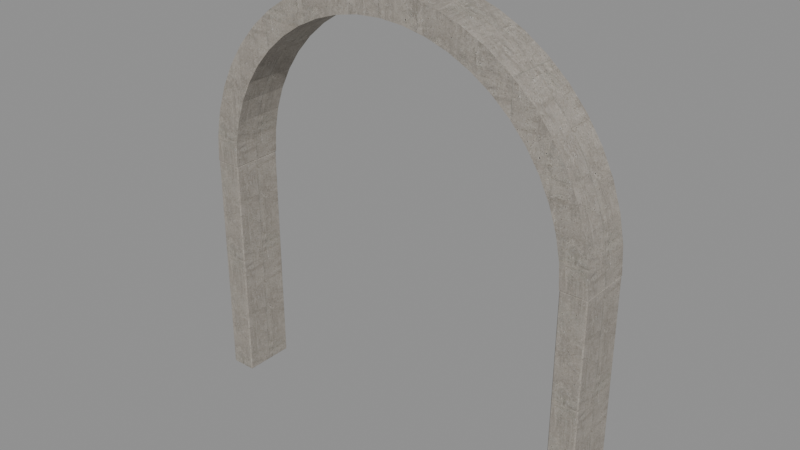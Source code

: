 # Source: concrete_arch.blend  (saved by Blender 5.2.45; exported with 4.5.12 LTS)
import bpy
from mathutils import Matrix  # noqa: F401  (used for matrix-valued properties, if any)

bpy.ops.wm.read_factory_settings(use_empty=True)
scene = bpy.context.scene
scene.name = 'Scene'

# ---- images (referenced by path relative to the original .blend; pixels are not part of the script)
import os
ASSET_DIR = os.environ.get("B2B_ASSET_DIR", "")  # directory of the original .blend (textures are referenced by path, not embedded)
HERE = os.path.dirname(os.path.abspath(__file__))  # packed textures are extracted next to this script under _unpacked/

def load_image(name, relpath, width, height, colorspace="sRGB"):
    """Load a texture the original file referenced (path relative to the .blend, or extracted next to this script)."""
    p = next((c for c in (os.path.join(HERE, relpath), os.path.join(ASSET_DIR, relpath)) if relpath and os.path.exists(c)), "")
    if p:
        img = bpy.data.images.load(p, check_existing=True)
        img.name = name
    else:  # same state as the original file: an image datablock whose file is absent (Cycles renders it pink)
        img = bpy.data.images.new(name, width, height)
        img.source = "FILE"
        img.filepath = "//" + (relpath or name)
    img.colorspace_settings.name = colorspace
    return img
img_laboratory_concrete = load_image('Laboratory concrete', '_unpacked/Laboratory_concrete.0462c691.png', 512, 512, 'sRGB')

# ---- materials (node trees are filled in below, after node groups)
mat_aged_warm_cast_concrete = bpy.data.materials.new('Aged warm cast concrete')
mat_aged_warm_cast_concrete.use_backface_culling = True

# ---- material node trees
mat_aged_warm_cast_concrete.use_nodes = True; mat_aged_warm_cast_concrete.node_tree.nodes.clear()
_N = mat_aged_warm_cast_concrete.node_tree.nodes; _L = mat_aged_warm_cast_concrete.node_tree.links
n0 = _N.new('ShaderNodeBsdfPrincipled'); n0.name = 'Principled BSDF'; n0.location = (-200, 100)
n0.inputs[2].default_value = 0.95
n0.inputs[10].default_value = 0.005
n1 = _N.new('ShaderNodeOutputMaterial'); n1.name = 'Material Output'; n1.location = (200, 100)
n2 = _N.new('ShaderNodeTexImage'); n2.name = 'Image Texture'; n2.location = (0, 0)
n2.image = img_laboratory_concrete
_L.new(n0.outputs[0], n1.inputs[0])
_L.new(n2.outputs[0], n0.inputs[0])
n1.is_active_output = True

# ---- meshes
me_cube = bpy.data.meshes.new('Cube')
me_cube.from_pydata([(-0.092, -0.192, -0.9), (-0.092, -0.2, -0.892), (-0.1, -0.192, -0.892), (-0.092, -0.2, 0.892), (-0.092, -0.192, 0.9), (-0.1, -0.192, 0.892), (-0.092, 0.192, -0.9), (-0.1, 0.192, -0.892), (-0.092, 0.2, -0.892), (-0.092, 0.192, 0.9), (-0.092, 0.2, 0.892), (-0.1, 0.192, 0.892), (0.092, -0.192, -0.9), (0.1, -0.192, -0.892), (0.092, -0.2, -0.892), (0.092, -0.192, 0.9), (0.092, -0.2, 0.892), (0.1, -0.192, 0.892), (0.092, 0.192, -0.9), (0.092, 0.2, -0.892), (0.1, 0.192, -0.892), (0.092, 0.192, 0.9), (0.1, 0.192, 0.892), (0.092, 0.2, 0.892), (2.908, -0.192, -0.9), (2.908, -0.2, -0.892), (2.9, -0.192, -0.892), (2.908, -0.2, 0.892), (2.908, -0.192, 0.9), (2.9, -0.192, 0.892), (2.908, 0.192, -0.9), (2.9, 0.192, -0.892), (2.908, 0.2, -0.892), (2.908, 0.192, 0.9), (2.908, 0.2, 0.892), (2.9, 0.192, 0.892), (3.092, -0.192, -0.9), (3.1, -0.192, -0.892), (3.092, -0.2, -0.892), (3.092, -0.192, 0.9), (3.092, -0.2, 0.892), (3.1, -0.192, 0.892), (3.092, 0.192, -0.9), (3.092, 0.2, -0.892), (3.1, 0.192, -0.892), (3.092, 0.192, 0.9), (3.1, 0.192, 0.892), (3.092, 0.2, 0.892), (2.9, -0.2, 0.9), (2.888, -0.2, 1.083), (2.852, -0.2, 1.262), (2.793, -0.2, 1.436), (2.712, -0.2, 1.6), (2.611, -0.2, 1.752), (2.49, -0.2, 1.89), (2.352, -0.2, 2.011), (2.2, -0.2, 2.112), (2.036, -0.2, 2.193), (1.862, -0.2, 2.252), (1.683, -0.2, 2.288), (1.5, -0.2, 2.3), (1.317, -0.2, 2.288), (1.138, -0.2, 2.252), (0.9642, -0.2, 2.193), (0.8, -0.2, 2.112), (0.6477, -0.2, 2.011), (0.5101, -0.2, 1.89), (0.3893, -0.2, 1.752), (0.2876, -0.2, 1.6), (0.2066, -0.2, 1.436), (0.1477, -0.2, 1.262), (0.112, -0.2, 1.083), (0.1, -0.2, 0.9), (3.1, -0.2, 0.9), (3.086, -0.2, 1.109), (3.045, -0.2, 1.314), (2.978, -0.2, 1.512), (2.886, -0.2, 1.7), (2.769, -0.2, 1.874), (2.631, -0.2, 2.031), (2.474, -0.2, 2.169), (2.3, -0.2, 2.286), (2.112, -0.2, 2.378), (1.914, -0.2, 2.445), (1.709, -0.2, 2.486), (1.5, -0.2, 2.5), (1.291, -0.2, 2.486), (1.086, -0.2, 2.445), (0.8877, -0.2, 2.378), (0.7, -0.2, 2.286), (0.526, -0.2, 2.169), (0.3686, -0.2, 2.031), (0.2306, -0.2, 1.874), (0.1144, -0.2, 1.7), (0.02179, -0.2, 1.512), (-0.04548, -0.2, 1.314), (-0.08631, -0.2, 1.109), (-0.1, -0.2, 0.9), (2.9, 0.2, 0.9), (2.888, 0.2, 1.083), (2.852, 0.2, 1.262), (2.793, 0.2, 1.436), (2.712, 0.2, 1.6), (2.611, 0.2, 1.752), (2.49, 0.2, 1.89), (2.352, 0.2, 2.011), (2.2, 0.2, 2.112), (2.036, 0.2, 2.193), (1.862, 0.2, 2.252), (1.683, 0.2, 2.288), (1.5, 0.2, 2.3), (1.317, 0.2, 2.288), (1.138, 0.2, 2.252), (0.9642, 0.2, 2.193), (0.8, 0.2, 2.112), (0.6477, 0.2, 2.011), (0.5101, 0.2, 1.89), (0.3893, 0.2, 1.752), (0.2876, 0.2, 1.6), (0.2066, 0.2, 1.436), (0.1477, 0.2, 1.262), (0.112, 0.2, 1.083), (0.1, 0.2, 0.9), (3.1, 0.2, 0.9), (3.086, 0.2, 1.109), (3.045, 0.2, 1.314), (2.978, 0.2, 1.512), (2.886, 0.2, 1.7), (2.769, 0.2, 1.874), (2.631, 0.2, 2.031), (2.474, 0.2, 2.169), (2.3, 0.2, 2.286), (2.112, 0.2, 2.378), (1.914, 0.2, 2.445), (1.709, 0.2, 2.486), (1.5, 0.2, 2.5), (1.291, 0.2, 2.486), (1.086, 0.2, 2.445), (0.8877, 0.2, 2.378), (0.7, 0.2, 2.286), (0.526, 0.2, 2.169), (0.3686, 0.2, 2.031), (0.2306, 0.2, 1.874), (0.1144, 0.2, 1.7), (0.02179, 0.2, 1.512), (-0.04548, 0.2, 1.314), (-0.08631, 0.2, 1.109), (-0.1, 0.2, 0.9)], [], [(0, 1, 2), (3, 4, 5), (6, 7, 8), (9, 10, 11), (12, 13, 14), (15, 16, 17), (18, 19, 20), (21, 22, 23), (0, 7, 6), (3, 2, 1), (9, 5, 4), (8, 11, 10), (6, 19, 18), (21, 10, 9), (20, 23, 22), (18, 13, 12), (15, 22, 21), (14, 17, 16), (12, 1, 0), (4, 16, 15), (18, 0, 6), (5, 7, 2), (16, 1, 14), (9, 15, 21), (10, 19, 8), (22, 13, 20), (24, 25, 26), (27, 28, 29), (30, 31, 32), (33, 34, 35), (36, 37, 38), (39, 40, 41), (42, 43, 44), (45, 46, 47), (24, 31, 30), (27, 26, 25), (33, 29, 28), (32, 35, 34), (30, 43, 42), (45, 34, 33), (44, 47, 46), (42, 37, 36), (39, 46, 45), (38, 41, 40), (36, 25, 24), (28, 40, 39), (42, 24, 30), (29, 31, 26), (40, 25, 38), (33, 39, 45), (34, 43, 32), (46, 37, 44), (49, 73, 48), (123, 99, 98), (98, 49, 48), (74, 123, 73), (49, 75, 74), (99, 125, 100), (99, 50, 49), (75, 124, 74), (50, 76, 75), (100, 126, 101), (100, 51, 50), (76, 125, 75), (52, 76, 51), (126, 102, 101), (101, 52, 51), (77, 126, 76), (52, 78, 77), (102, 128, 103), (102, 53, 52), (78, 127, 77), (53, 79, 78), (103, 129, 104), (103, 54, 53), (79, 128, 78), (55, 79, 54), (129, 105, 104), (104, 55, 54), (80, 129, 79), (56, 80, 55), (130, 106, 105), (105, 56, 55), (81, 130, 80), (56, 82, 81), (106, 132, 107), (106, 57, 56), (82, 131, 81), (58, 82, 57), (132, 108, 107), (107, 58, 57), (83, 132, 82), (59, 83, 58), (133, 109, 108), (108, 59, 58), (84, 133, 83), (59, 85, 84), (109, 135, 110), (109, 60, 59), (85, 134, 84), (61, 85, 60), (135, 111, 110), (110, 61, 60), (86, 135, 85), (61, 87, 86), (111, 137, 112), (111, 62, 61), (87, 136, 86), (62, 88, 87), (137, 113, 112), (112, 63, 62), (88, 137, 87), (64, 88, 63), (138, 114, 113), (113, 64, 63), (89, 138, 88), (64, 90, 89), (114, 140, 115), (114, 65, 64), (90, 139, 89), (65, 91, 90), (115, 141, 116), (115, 66, 65), (91, 140, 90), (67, 91, 66), (141, 117, 116), (116, 67, 66), (92, 141, 91), (68, 92, 67), (142, 118, 117), (117, 68, 67), (93, 142, 92), (69, 93, 68), (143, 119, 118), (118, 69, 68), (94, 143, 93), (70, 94, 69), (144, 120, 119), (119, 70, 69), (95, 144, 94), (71, 95, 70), (145, 121, 120), (120, 71, 70), (96, 145, 95), (71, 97, 96), (121, 147, 122), (121, 72, 71), (97, 146, 96), (73, 98, 48), (122, 97, 72), (0, 2, 7), (3, 5, 2), (9, 11, 5), (8, 7, 11), (6, 8, 19), (21, 23, 10), (20, 19, 23), (18, 20, 13), (15, 17, 22), (14, 13, 17), (12, 14, 1), (4, 3, 16), (18, 12, 0), (5, 11, 7), (16, 3, 1), (9, 4, 15), (10, 23, 19), (22, 17, 13), (24, 26, 31), (27, 29, 26), (33, 35, 29), (32, 31, 35), (30, 32, 43), (45, 47, 34), (44, 43, 47), (42, 44, 37), (39, 41, 46), (38, 37, 41), (36, 38, 25), (28, 27, 40), (42, 36, 24), (29, 35, 31), (40, 27, 25), (33, 28, 39), (34, 47, 43), (46, 41, 37), (49, 74, 73), (123, 124, 99), (98, 99, 49), (74, 124, 123), (49, 50, 75), (99, 124, 125), (99, 100, 50), (75, 125, 124), (50, 51, 76), (100, 125, 126), (100, 101, 51), (76, 126, 125), (52, 77, 76), (126, 127, 102), (101, 102, 52), (77, 127, 126), (52, 53, 78), (102, 127, 128), (102, 103, 53), (78, 128, 127), (53, 54, 79), (103, 128, 129), (103, 104, 54), (79, 129, 128), (55, 80, 79), (129, 130, 105), (104, 105, 55), (80, 130, 129), (56, 81, 80), (130, 131, 106), (105, 106, 56), (81, 131, 130), (56, 57, 82), (106, 131, 132), (106, 107, 57), (82, 132, 131), (58, 83, 82), (132, 133, 108), (107, 108, 58), (83, 133, 132), (59, 84, 83), (133, 134, 109), (108, 109, 59), (84, 134, 133), (59, 60, 85), (109, 134, 135), (109, 110, 60), (85, 135, 134), (61, 86, 85), (135, 136, 111), (110, 111, 61), (86, 136, 135), (61, 62, 87), (111, 136, 137), (111, 112, 62), (87, 137, 136), (62, 63, 88), (137, 138, 113), (112, 113, 63), (88, 138, 137), (64, 89, 88), (138, 139, 114), (113, 114, 64), (89, 139, 138), (64, 65, 90), (114, 139, 140), (114, 115, 65), (90, 140, 139), (65, 66, 91), (115, 140, 141), (115, 116, 66), (91, 141, 140), (67, 92, 91), (141, 142, 117), (116, 117, 67), (92, 142, 141), (68, 93, 92), (142, 143, 118), (117, 118, 68), (93, 143, 142), (69, 94, 93), (143, 144, 119), (118, 119, 69), (94, 144, 143), (70, 95, 94), (144, 145, 120), (119, 120, 70), (95, 145, 144), (71, 96, 95), (145, 146, 121), (120, 121, 71), (96, 146, 145), (71, 72, 97), (121, 146, 147), (121, 122, 72), (97, 147, 146), (73, 123, 98), (122, 147, 97)])
_uv = me_cube.uv_layers.new(name='UVMap')
_uv.uv.foreach_set('vector', [-0.192, 0.0, -0.2, 0.008, -0.192, 0.008, -0.2, 1.792, -0.192, 1.8, -0.192, 1.792, 0.192, 0.0, 0.192, 0.008, 0.2, 0.008, 0.192, 1.8, 0.2, 1.792, 0.192, 1.792, -0.192, 0.0, -0.192, 0.008, -0.2, 0.008, -0.192, 1.8, -0.2, 1.792, -0.192, 1.792, 0.192, 0.0, 0.2, 0.008, 0.192, 0.008, 0.192, 1.8, 0.192, 1.792, 0.2, 1.792, -0.192, 0.0, 0.192, 0.008, 0.192, 0.0, -0.2, 1.792, -0.192, 0.008, -0.2, 0.008, 0.192, 1.8, -0.192, 1.792, -0.192, 1.8, 0.2, 0.008, 0.192, 1.792, 0.2, 1.792, -1.592, 0.0, -1.408, 0.008, -1.408, 0.0, -1.408, 1.8, -1.592, 1.792, -1.592, 1.8, 0.192, 0.008, 0.2, 1.792, 0.192, 1.792, 0.192, 0.0, -0.192, 0.008, -0.192, 0.0, -0.192, 1.8, 0.192, 1.792, 0.192, 1.8, -0.2, 0.008, -0.192, 1.792, -0.2, 1.792, -1.408, 0.0, -1.592, 0.008, -1.592, 0.0, -1.592, 1.8, -1.408, 1.792, -1.408, 1.8, -1.408, 0.192, -1.592, -0.192, -1.592, 0.192, -0.192, 1.792, 0.192, 0.008, -0.192, 0.008, -1.408, 1.792, -1.592, 0.008, -1.408, 0.008, -1.592, 0.192, -1.408, -0.192, -1.408, 0.192, -1.592, 1.792, -1.408, 0.008, -1.592, 0.008, 0.192, 1.792, -0.192, 0.008, 0.192, 0.008, -0.192, 0.0, -0.2, 0.008, -0.192, 0.008, -0.2, 1.792, -0.192, 1.8, -0.192, 1.792, 0.192, 0.0, 0.192, 0.008, 0.2, 0.008, 0.192, 1.8, 0.2, 1.792, 0.192, 1.792, -0.192, 0.0, -0.192, 0.008, -0.2, 0.008, -0.192, 1.8, -0.2, 1.792, -0.192, 1.792, 0.192, 0.0, 0.2, 0.008, 0.192, 0.008, 0.192, 1.8, 0.192, 1.792, 0.2, 1.792, -0.192, 0.0, 0.192, 0.008, 0.192, 0.0, -0.2, 1.792, -0.192, 0.008, -0.2, 0.008, 0.192, 1.8, -0.192, 1.792, -0.192, 1.8, 0.2, 0.008, 0.192, 1.792, 0.2, 1.792, 1.408, 0.0, 1.592, 0.008, 1.592, 0.0, 1.592, 1.8, 1.408, 1.792, 1.408, 1.8, 0.192, 0.008, 0.2, 1.792, 0.192, 1.792, 0.192, 0.0, -0.192, 0.008, -0.192, 0.0, -0.192, 1.8, 0.192, 1.792, 0.192, 1.8, -0.2, 0.008, -0.192, 1.792, -0.2, 1.792, 1.592, 0.0, 1.408, 0.008, 1.408, 0.0, 1.408, 1.8, 1.592, 1.792, 1.592, 1.8, 1.592, 0.192, 1.408, -0.192, 1.408, 0.192, -0.192, 1.792, 0.192, 0.008, -0.192, 0.008, 1.592, 1.792, 1.408, 0.008, 1.592, 0.008, 1.408, 0.192, 1.592, -0.192, 1.592, 0.192, 1.408, 1.792, 1.592, 0.008, 1.408, 0.008, 0.192, 1.792, -0.192, 0.008, 0.192, 0.008, 1.388, 1.983, 1.6, 1.8, 1.4, 1.8, 1.6, 1.8, 1.388, 1.983, 1.4, 1.8, 0.2, 1.8, -0.2, 1.983, -0.2, 1.8, -0.2, 2.009, 0.2, 1.8, -0.2, 1.8, 1.388, 1.983, 1.545, 2.214, 1.586, 2.009, 1.388, 1.983, 1.545, 2.214, 1.352, 2.162, 0.2, 1.983, -0.2, 2.162, -0.2, 1.983, -0.2, 2.214, 0.2, 2.009, -0.2, 2.009, 1.352, 2.162, 1.478, 2.412, 1.545, 2.214, 1.352, 2.162, 1.478, 2.412, 1.293, 2.336, 0.2, 2.162, -0.2, 2.336, -0.2, 2.162, -0.2, 2.412, 0.2, 2.214, -0.2, 2.214, 1.212, 2.5, 1.478, 2.412, 1.293, 2.336, 1.478, 2.412, 1.212, 2.5, 1.293, 2.336, 0.2, 2.336, -0.2, 2.5, -0.2, 2.336, -0.2, 2.6, 0.2, 2.412, -0.2, 2.412, 1.212, 2.5, 1.269, 2.774, 1.386, 2.6, 1.212, 2.5, 1.269, 2.774, 1.111, 2.652, 0.2, 2.5, -0.2, 2.652, -0.2, 2.5, -0.2, 2.774, 0.2, 2.6, -0.2, 2.6, 1.111, 2.652, 1.131, 2.931, 1.269, 2.774, 1.111, 2.652, 1.131, 2.931, 0.9899, 2.79, 0.2, 2.652, -0.2, 2.79, -0.2, 2.652, -0.2, 2.931, 0.2, 2.774, -0.2, 2.774, 0.8523, 2.911, 1.131, 2.931, 0.9899, 2.79, 1.131, 2.931, 0.8523, 2.911, 0.9899, 2.79, 0.9899, 0.2, 0.8523, -0.2, 0.9899, -0.2, 0.974, -0.2, 1.131, 0.2, 1.131, -0.2, 0.7, 3.012, 0.974, 3.069, 0.8523, 2.911, 0.974, 3.069, 0.7, 3.012, 0.8523, 2.911, 0.8523, 0.2, 0.7, -0.2, 0.8523, -0.2, 0.8, -0.2, 0.974, 0.2, 0.974, -0.2, 0.7, 3.012, 0.6123, 3.278, 0.8, 3.186, 0.7, 3.012, 0.6123, 3.278, 0.5358, 3.093, 0.7, 0.2, 0.5358, -0.2, 0.7, -0.2, 0.6123, -0.2, 0.8, 0.2, 0.8, -0.2, 0.3623, 3.152, 0.6123, 3.278, 0.5358, 3.093, 0.6123, 3.278, 0.3623, 3.152, 0.5358, 3.093, 0.5358, 0.2, 0.3623, -0.2, 0.5358, -0.2, 0.4141, -0.2, 0.6123, 0.2, 0.6123, -0.2, 0.1827, 3.188, 0.4141, 3.345, 0.3623, 3.152, 0.4141, 3.345, 0.1827, 3.188, 0.3623, 3.152, 0.3623, 0.2, 0.1827, -0.2, 0.3623, -0.2, 0.2088, -0.2, 0.4141, 0.2, 0.4141, -0.2, 0.1827, 3.188, 9.797e-17, 3.4, 0.2088, 3.386, 0.1827, 3.188, 9.797e-17, 3.4, 8.573e-17, 3.2, 0.1827, 0.2, 8.573e-17, -0.2, 0.1827, -0.2, 9.797e-17, -0.2, 0.2088, 0.2, 0.2088, -0.2, -0.1827, 3.188, 9.797e-17, 3.4, 8.573e-17, 3.2, 9.797e-17, 3.4, -0.1827, 3.188, 8.573e-17, 3.2, 8.573e-17, 0.2, -0.1827, -0.2, 8.573e-17, -0.2, -0.2088, -0.2, 9.797e-17, 0.2, 9.797e-17, -0.2, -0.1827, 3.188, -0.4141, 3.345, -0.2088, 3.386, -0.1827, 3.188, -0.4141, 3.345, -0.3623, 3.152, -0.1827, 0.2, -0.3623, -0.2, -0.1827, -0.2, -0.4141, -0.2, -0.2088, 0.2, -0.2088, -0.2, -0.3623, 3.152, -0.6123, 3.278, -0.4141, 3.345, -0.4141, 3.345, -0.5358, 3.093, -0.3623, 3.152, -0.3623, 0.2, -0.5358, -0.2, -0.3623, -0.2, -0.6123, -0.2, -0.4141, 0.2, -0.4141, -0.2, -0.7, 3.012, -0.6123, 3.278, -0.5358, 3.093, -0.6123, 3.278, -0.7, 3.012, -0.5358, 3.093, -0.5358, 0.2, -0.7, -0.2, -0.5358, -0.2, -0.8, -0.2, -0.6123, 0.2, -0.6123, -0.2, -0.7, 3.012, -0.974, 3.069, -0.8, 3.186, -0.7, 3.012, -0.974, 3.069, -0.8523, 2.911, -0.7, 0.2, -0.8523, -0.2, -0.7, -0.2, -0.974, -0.2, -0.8, 0.2, -0.8, -0.2, -0.8523, 2.911, -1.131, 2.931, -0.974, 3.069, -0.8523, 2.911, -1.131, 2.931, -0.9899, 2.79, -0.8523, 0.2, -0.9899, -0.2, -0.8523, -0.2, -1.131, -0.2, -0.974, 0.2, -0.974, -0.2, -1.111, 2.652, -1.131, 2.931, -0.9899, 2.79, -1.131, 2.931, -1.111, 2.652, -0.9899, 2.79, 0.2, 2.79, -0.2, 2.652, -0.2, 2.79, -0.2, 2.774, 0.2, 2.931, -0.2, 2.931, -1.212, 2.5, -1.269, 2.774, -1.111, 2.652, -1.269, 2.774, -1.212, 2.5, -1.111, 2.652, 0.2, 2.652, -0.2, 2.5, -0.2, 2.652, -0.2, 2.6, 0.2, 2.774, -0.2, 2.774, -1.293, 2.336, -1.386, 2.6, -1.212, 2.5, -1.386, 2.6, -1.293, 2.336, -1.212, 2.5, 0.2, 2.5, -0.2, 2.336, -0.2, 2.5, -0.2, 2.412, 0.2, 2.6, -0.2, 2.6, -1.352, 2.162, -1.478, 2.412, -1.293, 2.336, -1.478, 2.412, -1.352, 2.162, -1.293, 2.336, 0.2, 2.336, -0.2, 2.162, -0.2, 2.336, -0.2, 2.214, 0.2, 2.412, -0.2, 2.412, -1.388, 1.983, -1.545, 2.214, -1.352, 2.162, -1.545, 2.214, -1.388, 1.983, -1.352, 2.162, 0.2, 2.162, -0.2, 1.983, -0.2, 2.162, -0.2, 2.009, 0.2, 2.214, -0.2, 2.214, -1.388, 1.983, -1.6, 1.8, -1.586, 2.009, -1.388, 1.983, -1.6, 1.8, -1.4, 1.8, 0.2, 1.983, -0.2, 1.8, -0.2, 1.983, -0.2, 1.8, 0.2, 2.009, -0.2, 2.009, 1.6, -0.2, 1.4, 0.2, 1.4, -0.2, -1.4, 0.2, -1.6, -0.2, -1.4, -0.2, -0.192, 0.0, -0.192, 0.008, 0.192, 0.008, -0.2, 1.792, -0.192, 1.792, -0.192, 0.008, 0.192, 1.8, 0.192, 1.792, -0.192, 1.792, 0.2, 0.008, 0.192, 0.008, 0.192, 1.792, -1.592, 0.0, -1.592, 0.008, -1.408, 0.008, -1.408, 1.8, -1.408, 1.792, -1.592, 1.792, 0.192, 0.008, 0.2, 0.008, 0.2, 1.792, 0.192, 0.0, 0.192, 0.008, -0.192, 0.008, -0.192, 1.8, -0.192, 1.792, 0.192, 1.792, -0.2, 0.008, -0.192, 0.008, -0.192, 1.792, -1.408, 0.0, -1.408, 0.008, -1.592, 0.008, -1.592, 1.8, -1.592, 1.792, -1.408, 1.792, -1.408, 0.192, -1.408, -0.192, -1.592, -0.192, -0.192, 1.792, 0.192, 1.792, 0.192, 0.008, -1.408, 1.792, -1.592, 1.792, -1.592, 0.008, -1.592, 0.192, -1.592, -0.192, -1.408, -0.192, -1.592, 1.792, -1.408, 1.792, -1.408, 0.008, 0.192, 1.792, -0.192, 1.792, -0.192, 0.008, -0.192, 0.0, -0.192, 0.008, 0.192, 0.008, -0.2, 1.792, -0.192, 1.792, -0.192, 0.008, 0.192, 1.8, 0.192, 1.792, -0.192, 1.792, 0.2, 0.008, 0.192, 0.008, 0.192, 1.792, 1.408, 0.0, 1.408, 0.008, 1.592, 0.008, 1.592, 1.8, 1.592, 1.792, 1.408, 1.792, 0.192, 0.008, 0.2, 0.008, 0.2, 1.792, 0.192, 0.0, 0.192, 0.008, -0.192, 0.008, -0.192, 1.8, -0.192, 1.792, 0.192, 1.792, -0.2, 0.008, -0.192, 0.008, -0.192, 1.792, 1.592, 0.0, 1.592, 0.008, 1.408, 0.008, 1.408, 1.8, 1.408, 1.792, 1.592, 1.792, 1.592, 0.192, 1.592, -0.192, 1.408, -0.192, -0.192, 1.792, 0.192, 1.792, 0.192, 0.008, 1.592, 1.792, 1.408, 1.792, 1.408, 0.008, 1.408, 0.192, 1.408, -0.192, 1.592, -0.192, 1.408, 1.792, 1.592, 1.792, 1.592, 0.008, 0.192, 1.792, -0.192, 1.792, -0.192, 0.008, 1.388, 1.983, 1.586, 2.009, 1.6, 1.8, 1.6, 1.8, 1.586, 2.009, 1.388, 1.983, 0.2, 1.8, 0.2, 1.983, -0.2, 1.983, -0.2, 2.009, 0.2, 2.009, 0.2, 1.8, 1.388, 1.983, 1.352, 2.162, 1.545, 2.214, 1.388, 1.983, 1.586, 2.009, 1.545, 2.214, 0.2, 1.983, 0.2, 2.162, -0.2, 2.162, -0.2, 2.214, 0.2, 2.214, 0.2, 2.009, 1.352, 2.162, 1.293, 2.336, 1.478, 2.412, 1.352, 2.162, 1.545, 2.214, 1.478, 2.412, 0.2, 2.162, 0.2, 2.336, -0.2, 2.336, -0.2, 2.412, 0.2, 2.412, 0.2, 2.214, 1.212, 2.5, 1.386, 2.6, 1.478, 2.412, 1.478, 2.412, 1.386, 2.6, 1.212, 2.5, 0.2, 2.336, 0.2, 2.5, -0.2, 2.5, -0.2, 2.6, 0.2, 2.6, 0.2, 2.412, 1.212, 2.5, 1.111, 2.652, 1.269, 2.774, 1.212, 2.5, 1.386, 2.6, 1.269, 2.774, 0.2, 2.5, 0.2, 2.652, -0.2, 2.652, -0.2, 2.774, 0.2, 2.774, 0.2, 2.6, 1.111, 2.652, 0.9899, 2.79, 1.131, 2.931, 1.111, 2.652, 1.269, 2.774, 1.131, 2.931, 0.2, 2.652, 0.2, 2.79, -0.2, 2.79, -0.2, 2.931, 0.2, 2.931, 0.2, 2.774, 0.8523, 2.911, 0.974, 3.069, 1.131, 2.931, 1.131, 2.931, 0.974, 3.069, 0.8523, 2.911, 0.9899, 0.2, 0.8523, 0.2, 0.8523, -0.2, 0.974, -0.2, 0.974, 0.2, 1.131, 0.2, 0.7, 3.012, 0.8, 3.186, 0.974, 3.069, 0.974, 3.069, 0.8, 3.186, 0.7, 3.012, 0.8523, 0.2, 0.7, 0.2, 0.7, -0.2, 0.8, -0.2, 0.8, 0.2, 0.974, 0.2, 0.7, 3.012, 0.5358, 3.093, 0.6123, 3.278, 0.7, 3.012, 0.8, 3.186, 0.6123, 3.278, 0.7, 0.2, 0.5358, 0.2, 0.5358, -0.2, 0.6123, -0.2, 0.6123, 0.2, 0.8, 0.2, 0.3623, 3.152, 0.4141, 3.345, 0.6123, 3.278, 0.6123, 3.278, 0.4141, 3.345, 0.3623, 3.152, 0.5358, 0.2, 0.3623, 0.2, 0.3623, -0.2, 0.4141, -0.2, 0.4141, 0.2, 0.6123, 0.2, 0.1827, 3.188, 0.2088, 3.386, 0.4141, 3.345, 0.4141, 3.345, 0.2088, 3.386, 0.1827, 3.188, 0.3623, 0.2, 0.1827, 0.2, 0.1827, -0.2, 0.2088, -0.2, 0.2088, 0.2, 0.4141, 0.2, 0.1827, 3.188, 8.573e-17, 3.2, 9.797e-17, 3.4, 0.1827, 3.188, 0.2088, 3.386, 9.797e-17, 3.4, 0.1827, 0.2, 8.573e-17, 0.2, 8.573e-17, -0.2, 9.797e-17, -0.2, 9.797e-17, 0.2, 0.2088, 0.2, -0.1827, 3.188, -0.2088, 3.386, 9.797e-17, 3.4, 9.797e-17, 3.4, -0.2088, 3.386, -0.1827, 3.188, 8.573e-17, 0.2, -0.1827, 0.2, -0.1827, -0.2, -0.2088, -0.2, -0.2088, 0.2, 9.797e-17, 0.2, -0.1827, 3.188, -0.3623, 3.152, -0.4141, 3.345, -0.1827, 3.188, -0.2088, 3.386, -0.4141, 3.345, -0.1827, 0.2, -0.3623, 0.2, -0.3623, -0.2, -0.4141, -0.2, -0.4141, 0.2, -0.2088, 0.2, -0.3623, 3.152, -0.5358, 3.093, -0.6123, 3.278, -0.4141, 3.345, -0.6123, 3.278, -0.5358, 3.093, -0.3623, 0.2, -0.5358, 0.2, -0.5358, -0.2, -0.6123, -0.2, -0.6123, 0.2, -0.4141, 0.2, -0.7, 3.012, -0.8, 3.186, -0.6123, 3.278, -0.6123, 3.278, -0.8, 3.186, -0.7, 3.012, -0.5358, 0.2, -0.7, 0.2, -0.7, -0.2, -0.8, -0.2, -0.8, 0.2, -0.6123, 0.2, -0.7, 3.012, -0.8523, 2.911, -0.974, 3.069, -0.7, 3.012, -0.8, 3.186, -0.974, 3.069, -0.7, 0.2, -0.8523, 0.2, -0.8523, -0.2, -0.974, -0.2, -0.974, 0.2, -0.8, 0.2, -0.8523, 2.911, -0.9899, 2.79, -1.131, 2.931, -0.8523, 2.911, -0.974, 3.069, -1.131, 2.931, -0.8523, 0.2, -0.9899, 0.2, -0.9899, -0.2, -1.131, -0.2, -1.131, 0.2, -0.974, 0.2, -1.111, 2.652, -1.269, 2.774, -1.131, 2.931, -1.131, 2.931, -1.269, 2.774, -1.111, 2.652, 0.2, 2.79, 0.2, 2.652, -0.2, 2.652, -0.2, 2.774, 0.2, 2.774, 0.2, 2.931, -1.212, 2.5, -1.386, 2.6, -1.269, 2.774, -1.269, 2.774, -1.386, 2.6, -1.212, 2.5, 0.2, 2.652, 0.2, 2.5, -0.2, 2.5, -0.2, 2.6, 0.2, 2.6, 0.2, 2.774, -1.293, 2.336, -1.478, 2.412, -1.386, 2.6, -1.386, 2.6, -1.478, 2.412, -1.293, 2.336, 0.2, 2.5, 0.2, 2.336, -0.2, 2.336, -0.2, 2.412, 0.2, 2.412, 0.2, 2.6, -1.352, 2.162, -1.545, 2.214, -1.478, 2.412, -1.478, 2.412, -1.545, 2.214, -1.352, 2.162, 0.2, 2.336, 0.2, 2.162, -0.2, 2.162, -0.2, 2.214, 0.2, 2.214, 0.2, 2.412, -1.388, 1.983, -1.586, 2.009, -1.545, 2.214, -1.545, 2.214, -1.586, 2.009, -1.388, 1.983, 0.2, 2.162, 0.2, 1.983, -0.2, 1.983, -0.2, 2.009, 0.2, 2.009, 0.2, 2.214, -1.388, 1.983, -1.4, 1.8, -1.6, 1.8, -1.388, 1.983, -1.586, 2.009, -1.6, 1.8, 0.2, 1.983, 0.2, 1.8, -0.2, 1.8, -0.2, 1.8, 0.2, 1.8, 0.2, 2.009, 1.6, -0.2, 1.6, 0.2, 1.4, 0.2, -1.4, 0.2, -1.6, 0.2, -1.6, -0.2])
me_cube.materials.append(mat_aged_warm_cast_concrete)
me_cube.update()

# ---- objects
ob_concrete_service_vault___3_2m_clear_span = bpy.data.objects.new('Concrete service vault - 3.2m clear span', None)
ob_aged_warm_cast_concrete = bpy.data.objects.new('Aged warm cast concrete', me_cube)

# ---- transforms, parenting, visibility, modifiers, constraints
ob_concrete_service_vault___3_2m_clear_span.location = (0.0, 0.0, 0.0)
ob_aged_warm_cast_concrete.parent = ob_concrete_service_vault___3_2m_clear_span
ob_aged_warm_cast_concrete.location = (-1.5, 0.0, 0.9)

# ---- collection membership
scene.collection.objects.link(ob_concrete_service_vault___3_2m_clear_span)
scene.collection.objects.link(ob_aged_warm_cast_concrete)

# ---- scene / render settings (as saved in the file)
scene.frame_start = 1; scene.frame_end = 250; scene.frame_set(1)
scene.render.engine = 'BLENDER_EEVEE_NEXT'
scene.render.bake_bias = 0.0
scene.render.bake_samples = 0
scene.render.compositor_device = 'GPU'
scene.eevee.use_volume_custom_range = False
scene.eevee.fast_gi_thickness_near = 0.1
scene.eevee.fast_gi_thickness_far = 0.0
scene.eevee.ray_tracing_options.screen_trace_thickness = 0.1
bpy.context.view_layer.update()

# ---- added for rendering (the .blend has no active camera and no usable light): camera, sun + grey world if the file has none
cam_auto = bpy.data.cameras.new('AutoCamera')
cam_auto.lens = 50.0
cam_auto.sensor_width = 36.0
cam_auto.clip_end = 1000.0
ob_auto_camera = bpy.data.objects.new('AutoCamera', cam_auto)
scene.collection.objects.link(ob_auto_camera)
ob_auto_camera.location = (4.33574, -5.20289, 5.16859)
ob_auto_camera.rotation_euler = (1.09748, -7.21219e-08, 0.694738)
scene.camera = ob_auto_camera
light_auto_sun = bpy.data.lights.new('AutoSun', 'SUN')
light_auto_sun.energy = 3.0
light_auto_sun.angle = 0.0523599
ob_auto_sun = bpy.data.objects.new('AutoSun', light_auto_sun)
scene.collection.objects.link(ob_auto_sun)
ob_auto_sun.rotation_euler = (0.872665, 0.174533, 0.523599)
if scene.world is None:
    world_auto = bpy.data.worlds.new('AutoWorld')
    world_auto.color = (0.3, 0.3, 0.3)
    scene.world = world_auto
bpy.context.view_layer.update()
